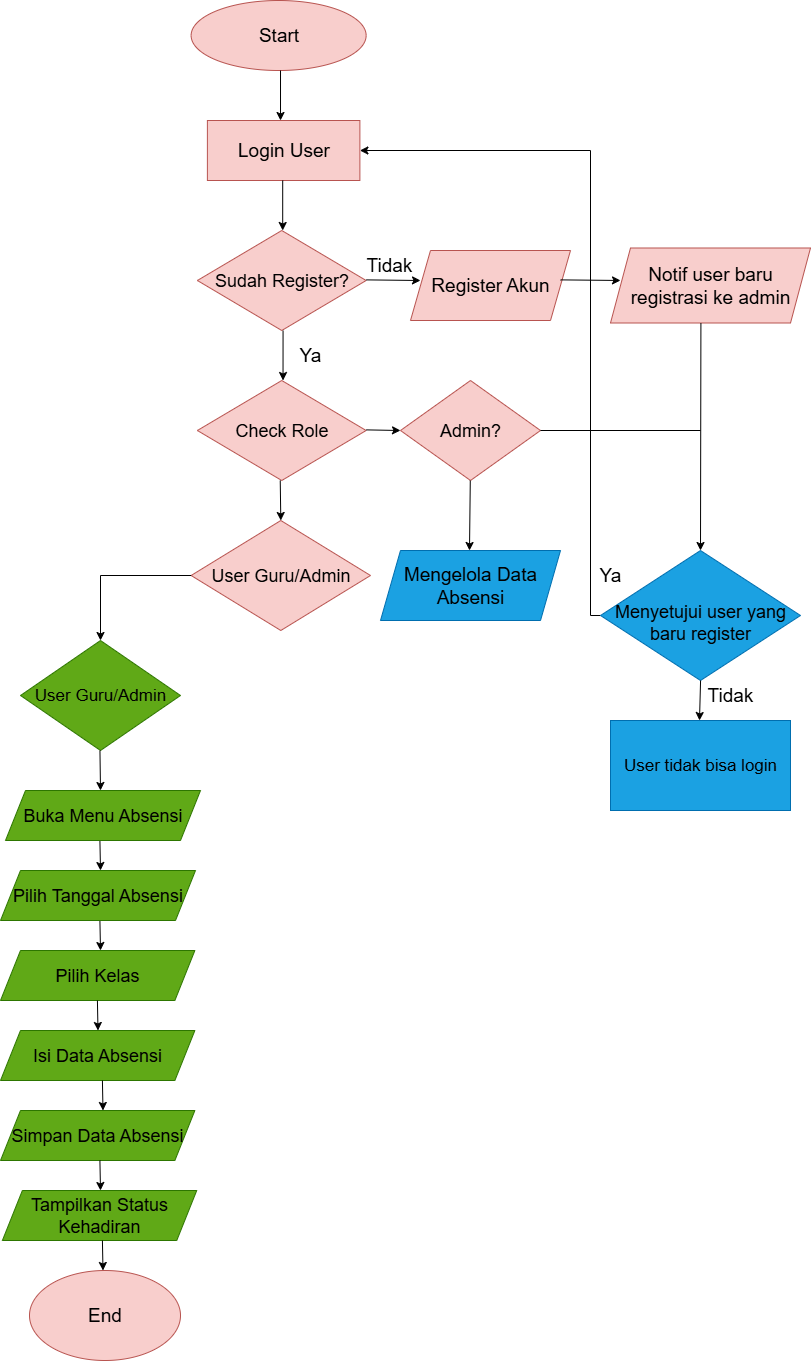

The diagram above was exported from draw.io. Its source (the exported page's mxGraphModel, read from the mxfile embedded in the PNG):
<mxGraphModel dx="1453" dy="1888" grid="1" gridSize="10" guides="1" tooltips="1" connect="1" arrows="1" fold="1" page="1" pageScale="1" pageWidth="850" pageHeight="1100" math="0" shadow="0">
  <root>
    <mxCell id="0" />
    <mxCell id="1" parent="0" />
    <mxCell id="6XI-I_632OhPQ2WG3ZDd-1" value="&lt;font style=&quot;font-size: 19px;&quot;&gt;Start&lt;/font&gt;" style="ellipse;whiteSpace=wrap;html=1;fillColor=#f8cecc;strokeColor=#b85450;" parent="1" vertex="1">
      <mxGeometry x="210.63" y="-80" width="175" height="70" as="geometry" />
    </mxCell>
    <mxCell id="6XI-I_632OhPQ2WG3ZDd-2" value="" style="endArrow=classic;html=1;rounded=0;" parent="1" edge="1">
      <mxGeometry width="50" height="50" relative="1" as="geometry">
        <mxPoint x="300.01" y="-10" as="sourcePoint" />
        <mxPoint x="300.01" y="40" as="targetPoint" />
      </mxGeometry>
    </mxCell>
    <mxCell id="6XI-I_632OhPQ2WG3ZDd-3" value="&lt;font style=&quot;font-size: 19px;&quot;&gt;Login User&lt;/font&gt;" style="rounded=0;whiteSpace=wrap;html=1;fillColor=#f8cecc;strokeColor=#b85450;" parent="1" vertex="1">
      <mxGeometry x="226.89" y="40" width="152.5" height="60" as="geometry" />
    </mxCell>
    <mxCell id="6XI-I_632OhPQ2WG3ZDd-4" value="" style="endArrow=classic;html=1;rounded=0;" parent="1" edge="1">
      <mxGeometry width="50" height="50" relative="1" as="geometry">
        <mxPoint x="302.2" y="100" as="sourcePoint" />
        <mxPoint x="302.2" y="150" as="targetPoint" />
      </mxGeometry>
    </mxCell>
    <mxCell id="6XI-I_632OhPQ2WG3ZDd-5" value="&lt;font style=&quot;font-size: 18px;&quot;&gt;Sudah Register?&lt;/font&gt;" style="rhombus;whiteSpace=wrap;html=1;fillColor=#f8cecc;strokeColor=#b85450;" parent="1" vertex="1">
      <mxGeometry x="216.88" y="150" width="168.75" height="100" as="geometry" />
    </mxCell>
    <mxCell id="6XI-I_632OhPQ2WG3ZDd-6" value="" style="endArrow=classic;html=1;rounded=0;" parent="1" edge="1">
      <mxGeometry width="50" height="50" relative="1" as="geometry">
        <mxPoint x="385.63" y="199.38" as="sourcePoint" />
        <mxPoint x="440" y="200" as="targetPoint" />
      </mxGeometry>
    </mxCell>
    <mxCell id="6XI-I_632OhPQ2WG3ZDd-7" value="&lt;font style=&quot;font-size: 19px;&quot;&gt;Register Akun&lt;/font&gt;" style="shape=parallelogram;perimeter=parallelogramPerimeter;whiteSpace=wrap;html=1;fixedSize=1;fillColor=#f8cecc;strokeColor=#b85450;" parent="1" vertex="1">
      <mxGeometry x="430" y="170" width="160" height="70" as="geometry" />
    </mxCell>
    <mxCell id="6XI-I_632OhPQ2WG3ZDd-8" value="&lt;font style=&quot;font-size: 19px;&quot;&gt;Tidak&lt;/font&gt;" style="text;html=1;align=center;verticalAlign=middle;whiteSpace=wrap;rounded=0;" parent="1" vertex="1">
      <mxGeometry x="379.39" y="170" width="60" height="30" as="geometry" />
    </mxCell>
    <mxCell id="6XI-I_632OhPQ2WG3ZDd-10" value="&lt;font style=&quot;font-size: 19px;&quot;&gt;Notif user baru registrasi ke admin&lt;/font&gt;" style="shape=parallelogram;perimeter=parallelogramPerimeter;whiteSpace=wrap;html=1;fixedSize=1;fillColor=#f8cecc;strokeColor=#b85450;" parent="1" vertex="1">
      <mxGeometry x="630" y="167.5" width="200" height="75" as="geometry" />
    </mxCell>
    <mxCell id="6XI-I_632OhPQ2WG3ZDd-11" value="" style="endArrow=classic;html=1;rounded=0;" parent="1" edge="1">
      <mxGeometry width="50" height="50" relative="1" as="geometry">
        <mxPoint x="302.56" y="250" as="sourcePoint" />
        <mxPoint x="302.52" y="300" as="targetPoint" />
      </mxGeometry>
    </mxCell>
    <mxCell id="6XI-I_632OhPQ2WG3ZDd-12" value="&lt;font style=&quot;font-size: 19px;&quot;&gt;Ya&lt;/font&gt;" style="text;html=1;align=center;verticalAlign=middle;whiteSpace=wrap;rounded=0;" parent="1" vertex="1">
      <mxGeometry x="300" y="260" width="60" height="30" as="geometry" />
    </mxCell>
    <mxCell id="6XI-I_632OhPQ2WG3ZDd-13" value="&lt;font style=&quot;font-size: 18px;&quot;&gt;User Guru/Admin&lt;/font&gt;" style="rhombus;whiteSpace=wrap;html=1;fillColor=#f8cecc;strokeColor=#b85450;" parent="1" vertex="1">
      <mxGeometry x="210.63" y="440" width="179.37" height="110" as="geometry" />
    </mxCell>
    <mxCell id="6XI-I_632OhPQ2WG3ZDd-15" value="" style="endArrow=classic;html=1;rounded=0;exitX=0;exitY=0.5;exitDx=0;exitDy=0;" parent="1" source="6XI-I_632OhPQ2WG3ZDd-13" edge="1">
      <mxGeometry width="50" height="50" relative="1" as="geometry">
        <mxPoint x="200" y="490" as="sourcePoint" />
        <mxPoint x="120" y="560" as="targetPoint" />
        <Array as="points">
          <mxPoint x="120" y="495" />
        </Array>
      </mxGeometry>
    </mxCell>
    <mxCell id="6XI-I_632OhPQ2WG3ZDd-16" value="&lt;font style=&quot;font-size: 17px; color: rgb(0, 0, 0);&quot;&gt;User Guru/Admin&lt;/font&gt;" style="rhombus;whiteSpace=wrap;html=1;fillColor=#60a917;strokeColor=#2D7600;fontColor=#ffffff;" parent="1" vertex="1">
      <mxGeometry x="40" y="560" width="160" height="110" as="geometry" />
    </mxCell>
    <mxCell id="6XI-I_632OhPQ2WG3ZDd-17" value="" style="endArrow=classic;html=1;rounded=0;" parent="1" edge="1">
      <mxGeometry width="50" height="50" relative="1" as="geometry">
        <mxPoint x="119.45000000000002" y="670" as="sourcePoint" />
        <mxPoint x="120" y="710" as="targetPoint" />
      </mxGeometry>
    </mxCell>
    <mxCell id="6XI-I_632OhPQ2WG3ZDd-19" value="" style="endArrow=classic;html=1;rounded=0;" parent="1" edge="1">
      <mxGeometry width="50" height="50" relative="1" as="geometry">
        <mxPoint x="119.41000000000003" y="760" as="sourcePoint" />
        <mxPoint x="120" y="790" as="targetPoint" />
      </mxGeometry>
    </mxCell>
    <mxCell id="6XI-I_632OhPQ2WG3ZDd-21" value="" style="endArrow=classic;html=1;rounded=0;" parent="1" edge="1">
      <mxGeometry width="50" height="50" relative="1" as="geometry">
        <mxPoint x="119.41000000000003" y="840" as="sourcePoint" />
        <mxPoint x="120" y="870" as="targetPoint" />
      </mxGeometry>
    </mxCell>
    <mxCell id="6XI-I_632OhPQ2WG3ZDd-22" value="&lt;div&gt;&lt;span style=&quot;font-size: 18px; background-color: transparent;&quot;&gt;&lt;font style=&quot;color: light-dark(rgb(0, 0, 0), rgb(18, 18, 18));&quot;&gt;Pilih Kelas&lt;/font&gt;&lt;/span&gt;&lt;/div&gt;" style="shape=parallelogram;perimeter=parallelogramPerimeter;whiteSpace=wrap;html=1;fixedSize=1;fillColor=#60a917;fontColor=#ffffff;strokeColor=#2D7600;" parent="1" vertex="1">
      <mxGeometry x="20" y="870" width="194.37" height="50" as="geometry" />
    </mxCell>
    <mxCell id="6XI-I_632OhPQ2WG3ZDd-23" value="" style="endArrow=classic;html=1;rounded=0;" parent="1" edge="1">
      <mxGeometry width="50" height="50" relative="1" as="geometry">
        <mxPoint x="116.91000000000003" y="920" as="sourcePoint" />
        <mxPoint x="117.5" y="950" as="targetPoint" />
      </mxGeometry>
    </mxCell>
    <mxCell id="6XI-I_632OhPQ2WG3ZDd-25" value="&lt;div&gt;&lt;span style=&quot;font-size: 18px; background-color: transparent;&quot;&gt;&lt;font style=&quot;color: light-dark(rgb(0, 0, 0), rgb(18, 18, 18));&quot;&gt;Isi Data Absensi&lt;/font&gt;&lt;/span&gt;&lt;/div&gt;" style="shape=parallelogram;perimeter=parallelogramPerimeter;whiteSpace=wrap;html=1;fixedSize=1;fillColor=#60a917;fontColor=#ffffff;strokeColor=#2D7600;" parent="1" vertex="1">
      <mxGeometry x="20" y="950" width="194.37" height="50" as="geometry" />
    </mxCell>
    <mxCell id="6XI-I_632OhPQ2WG3ZDd-26" value="&lt;div&gt;&lt;span style=&quot;font-size: 18px; background-color: transparent;&quot;&gt;&lt;font style=&quot;color: light-dark(rgb(0, 0, 0), rgb(18, 18, 18));&quot;&gt;Pilih Tanggal Absensi&lt;/font&gt;&lt;/span&gt;&lt;/div&gt;" style="shape=parallelogram;perimeter=parallelogramPerimeter;whiteSpace=wrap;html=1;fixedSize=1;fillColor=#60a917;fontColor=#ffffff;strokeColor=#2D7600;" parent="1" vertex="1">
      <mxGeometry x="20" y="790" width="195" height="50" as="geometry" />
    </mxCell>
    <mxCell id="6XI-I_632OhPQ2WG3ZDd-27" value="&lt;div&gt;&lt;span style=&quot;font-size: 18px; background-color: transparent;&quot;&gt;&lt;font style=&quot;color: light-dark(rgb(0, 0, 0), rgb(18, 18, 18));&quot;&gt;Buka Menu Absensi&lt;/font&gt;&lt;/span&gt;&lt;/div&gt;" style="shape=parallelogram;perimeter=parallelogramPerimeter;whiteSpace=wrap;html=1;fixedSize=1;fillColor=#60a917;fontColor=#ffffff;strokeColor=#2D7600;" parent="1" vertex="1">
      <mxGeometry x="25" y="710" width="195" height="50" as="geometry" />
    </mxCell>
    <mxCell id="6XI-I_632OhPQ2WG3ZDd-28" value="" style="endArrow=classic;html=1;rounded=0;" parent="1" edge="1">
      <mxGeometry width="50" height="50" relative="1" as="geometry">
        <mxPoint x="121.91000000000003" y="1000" as="sourcePoint" />
        <mxPoint x="122.5" y="1030" as="targetPoint" />
      </mxGeometry>
    </mxCell>
    <mxCell id="6XI-I_632OhPQ2WG3ZDd-29" value="&lt;div&gt;&lt;span style=&quot;font-size: 18px; background-color: transparent;&quot;&gt;&lt;font style=&quot;color: light-dark(rgb(0, 0, 0), rgb(18, 18, 18));&quot;&gt;Simpan Data Absensi&lt;/font&gt;&lt;/span&gt;&lt;/div&gt;" style="shape=parallelogram;perimeter=parallelogramPerimeter;whiteSpace=wrap;html=1;fixedSize=1;fillColor=#60a917;fontColor=#ffffff;strokeColor=#2D7600;" parent="1" vertex="1">
      <mxGeometry x="20" y="1030" width="194.37" height="50" as="geometry" />
    </mxCell>
    <mxCell id="6XI-I_632OhPQ2WG3ZDd-30" value="" style="endArrow=classic;html=1;rounded=0;" parent="1" edge="1">
      <mxGeometry width="50" height="50" relative="1" as="geometry">
        <mxPoint x="119.41000000000003" y="1080" as="sourcePoint" />
        <mxPoint x="120" y="1110" as="targetPoint" />
      </mxGeometry>
    </mxCell>
    <mxCell id="6XI-I_632OhPQ2WG3ZDd-31" value="&lt;font color=&quot;#000000&quot;&gt;&lt;span style=&quot;font-size: 18px;&quot;&gt;Tampilkan Status Kehadiran&lt;/span&gt;&lt;/font&gt;" style="shape=parallelogram;perimeter=parallelogramPerimeter;whiteSpace=wrap;html=1;fixedSize=1;fillColor=#60a917;fontColor=#ffffff;strokeColor=#2D7600;" parent="1" vertex="1">
      <mxGeometry x="21.880000000000003" y="1110" width="194.37" height="50" as="geometry" />
    </mxCell>
    <mxCell id="6XI-I_632OhPQ2WG3ZDd-32" value="" style="endArrow=classic;html=1;rounded=0;" parent="1" edge="1">
      <mxGeometry width="50" height="50" relative="1" as="geometry">
        <mxPoint x="121.91000000000003" y="1160" as="sourcePoint" />
        <mxPoint x="122.5" y="1190" as="targetPoint" />
      </mxGeometry>
    </mxCell>
    <mxCell id="6XI-I_632OhPQ2WG3ZDd-33" value="&lt;font style=&quot;font-size: 19px;&quot;&gt;End&lt;/font&gt;" style="ellipse;whiteSpace=wrap;html=1;fillColor=#f8cecc;strokeColor=#b85450;" parent="1" vertex="1">
      <mxGeometry x="49" y="1190" width="151" height="90" as="geometry" />
    </mxCell>
    <mxCell id="6XI-I_632OhPQ2WG3ZDd-34" value="" style="endArrow=classic;html=1;rounded=0;entryX=0.5;entryY=0;entryDx=0;entryDy=0;" parent="1" edge="1">
      <mxGeometry width="50" height="50" relative="1" as="geometry">
        <mxPoint x="720.41" y="242.5" as="sourcePoint" />
        <mxPoint x="719.9999999999998" y="470" as="targetPoint" />
      </mxGeometry>
    </mxCell>
    <mxCell id="6XI-I_632OhPQ2WG3ZDd-36" value="&lt;font style=&quot;font-size: 18px;&quot;&gt;Admin?&lt;/font&gt;" style="rhombus;whiteSpace=wrap;html=1;fillColor=#f8cecc;strokeColor=#b85450;" parent="1" vertex="1">
      <mxGeometry x="420" y="300" width="140" height="100" as="geometry" />
    </mxCell>
    <mxCell id="6XI-I_632OhPQ2WG3ZDd-44" value="&lt;font color=&quot;#000000&quot;&gt;&lt;span style=&quot;font-size: 19px;&quot;&gt;Mengelola Data Absensi&lt;/span&gt;&lt;/font&gt;" style="shape=parallelogram;perimeter=parallelogramPerimeter;whiteSpace=wrap;html=1;fixedSize=1;fillColor=#1ba1e2;strokeColor=#006EAF;fontColor=#ffffff;" parent="1" vertex="1">
      <mxGeometry x="400" y="470" width="180" height="70" as="geometry" />
    </mxCell>
    <mxCell id="LtNeHDzt3exDOdAP9zjK-2" value="&lt;font style=&quot;font-size: 18px;&quot;&gt;Check Role&lt;/font&gt;" style="rhombus;whiteSpace=wrap;html=1;fillColor=#f8cecc;strokeColor=#b85450;" vertex="1" parent="1">
      <mxGeometry x="216.88" y="300" width="168.75" height="100" as="geometry" />
    </mxCell>
    <mxCell id="LtNeHDzt3exDOdAP9zjK-3" value="" style="endArrow=classic;html=1;rounded=0;entryX=0.5;entryY=0;entryDx=0;entryDy=0;" edge="1" parent="1" target="6XI-I_632OhPQ2WG3ZDd-13">
      <mxGeometry width="50" height="50" relative="1" as="geometry">
        <mxPoint x="299.73" y="400" as="sourcePoint" />
        <mxPoint x="300" y="430" as="targetPoint" />
      </mxGeometry>
    </mxCell>
    <mxCell id="LtNeHDzt3exDOdAP9zjK-7" value="" style="endArrow=classic;html=1;rounded=0;entryX=0.05;entryY=0.433;entryDx=0;entryDy=0;entryPerimeter=0;" edge="1" parent="1" target="6XI-I_632OhPQ2WG3ZDd-10">
      <mxGeometry width="50" height="50" relative="1" as="geometry">
        <mxPoint x="580" y="199.38" as="sourcePoint" />
        <mxPoint x="634.37" y="200" as="targetPoint" />
      </mxGeometry>
    </mxCell>
    <mxCell id="LtNeHDzt3exDOdAP9zjK-8" value="" style="endArrow=classic;html=1;rounded=0;" edge="1" parent="1">
      <mxGeometry width="50" height="50" relative="1" as="geometry">
        <mxPoint x="385.63" y="349.38" as="sourcePoint" />
        <mxPoint x="420" y="350" as="targetPoint" />
      </mxGeometry>
    </mxCell>
    <mxCell id="LtNeHDzt3exDOdAP9zjK-9" value="" style="endArrow=classic;html=1;rounded=0;" edge="1" parent="1">
      <mxGeometry width="50" height="50" relative="1" as="geometry">
        <mxPoint x="489.78" y="400" as="sourcePoint" />
        <mxPoint x="489" y="470" as="targetPoint" />
      </mxGeometry>
    </mxCell>
    <mxCell id="LtNeHDzt3exDOdAP9zjK-10" value="" style="endArrow=none;html=1;rounded=0;" edge="1" parent="1">
      <mxGeometry width="50" height="50" relative="1" as="geometry">
        <mxPoint x="560" y="350" as="sourcePoint" />
        <mxPoint x="720" y="350" as="targetPoint" />
      </mxGeometry>
    </mxCell>
    <mxCell id="LtNeHDzt3exDOdAP9zjK-21" style="edgeStyle=orthogonalEdgeStyle;rounded=0;orthogonalLoop=1;jettySize=auto;html=1;entryX=1;entryY=0.5;entryDx=0;entryDy=0;" edge="1" parent="1" source="LtNeHDzt3exDOdAP9zjK-12" target="6XI-I_632OhPQ2WG3ZDd-3">
      <mxGeometry relative="1" as="geometry">
        <Array as="points">
          <mxPoint x="610" y="535" />
          <mxPoint x="610" y="70" />
        </Array>
      </mxGeometry>
    </mxCell>
    <mxCell id="LtNeHDzt3exDOdAP9zjK-12" value="&lt;font style=&quot;color: rgb(0, 0, 0);&quot;&gt;&lt;br&gt;&lt;/font&gt;&lt;div&gt;&lt;span style=&quot;font-size: 18px;&quot;&gt;&lt;font style=&quot;color: rgb(0, 0, 0);&quot;&gt;Menyetujui user yang baru register&lt;/font&gt;&lt;/span&gt;&lt;/div&gt;" style="rhombus;whiteSpace=wrap;html=1;fillColor=#1ba1e2;strokeColor=#006EAF;fontColor=#ffffff;" vertex="1" parent="1">
      <mxGeometry x="620" y="470" width="200" height="130" as="geometry" />
    </mxCell>
    <mxCell id="LtNeHDzt3exDOdAP9zjK-14" value="" style="endArrow=classic;html=1;rounded=0;" edge="1" parent="1">
      <mxGeometry width="50" height="50" relative="1" as="geometry">
        <mxPoint x="720.0699999999999" y="600" as="sourcePoint" />
        <mxPoint x="719" y="640" as="targetPoint" />
      </mxGeometry>
    </mxCell>
    <mxCell id="LtNeHDzt3exDOdAP9zjK-15" value="&lt;font style=&quot;font-size: 17px; color: rgb(0, 0, 0);&quot;&gt;User tidak bisa login&lt;/font&gt;" style="rounded=0;whiteSpace=wrap;html=1;fillColor=#1ba1e2;fontColor=#ffffff;strokeColor=#006EAF;" vertex="1" parent="1">
      <mxGeometry x="630" y="640" width="180" height="90" as="geometry" />
    </mxCell>
    <mxCell id="LtNeHDzt3exDOdAP9zjK-16" value="&lt;font style=&quot;font-size: 19px;&quot;&gt;Tidak&lt;/font&gt;" style="text;html=1;align=center;verticalAlign=middle;whiteSpace=wrap;rounded=0;" vertex="1" parent="1">
      <mxGeometry x="720" y="600" width="60" height="30" as="geometry" />
    </mxCell>
    <mxCell id="LtNeHDzt3exDOdAP9zjK-22" value="&lt;font style=&quot;font-size: 19px;&quot;&gt;Ya&lt;/font&gt;" style="text;html=1;align=center;verticalAlign=middle;whiteSpace=wrap;rounded=0;" vertex="1" parent="1">
      <mxGeometry x="600" y="480" width="60" height="30" as="geometry" />
    </mxCell>
  </root>
</mxGraphModel>